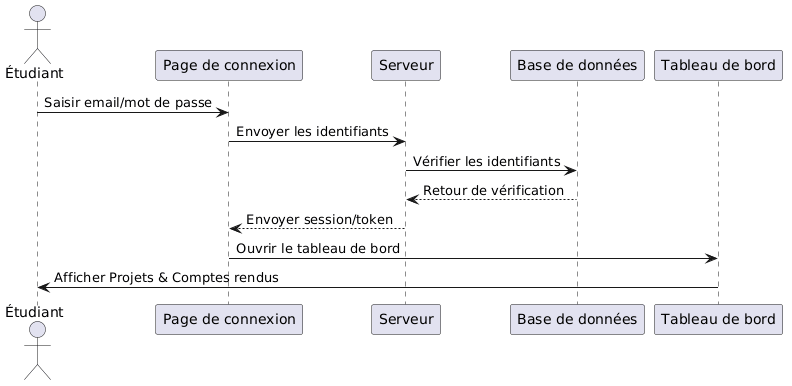

The diagram above was rendered by PlantUML. Its source (embedded in the PNG):
@startuml
actor Étudiant
participant "Page de connexion" as Login
participant "Serveur" as Server
participant "Base de données" as DB
participant "Tableau de bord" as Dashboard

Étudiant -> Login: Saisir email/mot de passe
Login -> Server: Envoyer les identifiants
Server -> DB: Vérifier les identifiants
DB --> Server: Retour de vérification
Server --> Login: Envoyer session/token
Login -> Dashboard: Ouvrir le tableau de bord
Dashboard -> Étudiant: Afficher Projets & Comptes rendus
@enduml